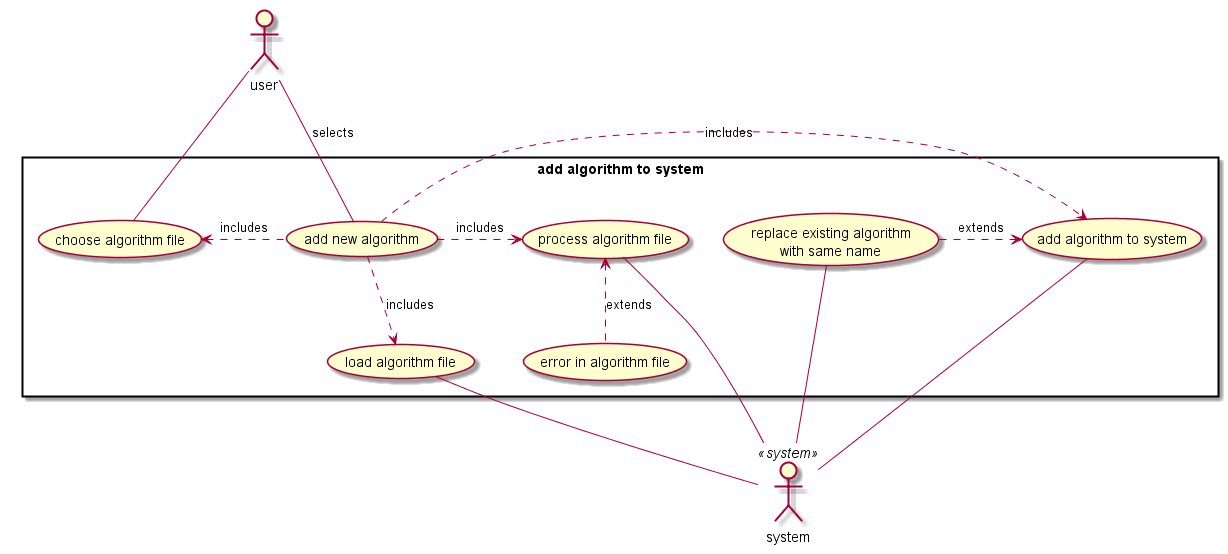

The diagram above was rendered by PlantUML. Its source (embedded in the PNG):
@startuml

actor user
actor system <<system>>


rectangle "add algorithm to system"{

	(add new algorithm) as (main)
	(choose algorithm file) as (choose)
	(load algorithm file) as (load)
	(process algorithm file) as (process)
	(add algorithm to system) as (addToSys)

	(error in algorithm file) as (err)
	(replace existing algorithm \n with same name) as (replace)

  	user -- (main) : selects
  	user -- (choose)
  	(load) -- system
  	(process) --system
  	(addToSys) --system
  	(replace) --system

  	(main) .left.> (choose) : includes
  	(main) .down.> (load) : includes
  	(main) .> (process) : includes
  	(main) .> (addToSys) : includes

  	(replace) .> (addToSys) : extends
  	(err) .up.> (process) : extends
}
@enduml